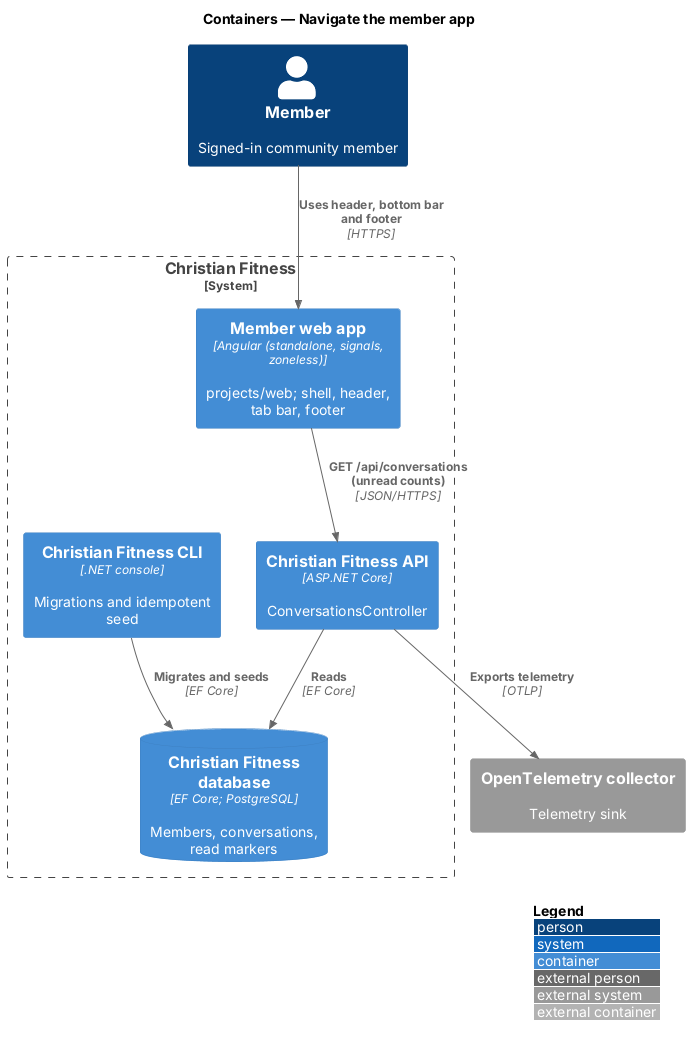

The diagram above was rendered by PlantUML. Its source (embedded in the PNG):
@startuml
!include <C4/C4_Container>
LAYOUT_WITH_LEGEND()
title Containers — Navigate the member app

Person(user, "Member", "Signed-in community member")
System_Boundary(cf, "Christian Fitness") {
  Container(web, "Member web app", "Angular (standalone, signals, zoneless)", "projects/web; shell, header, tab bar, footer")
  Container(api, "Christian Fitness API", "ASP.NET Core", "ConversationsController")
  ContainerDb(db, "Christian Fitness database", "EF Core; PostgreSQL", "Members, conversations, read markers")
  Container(cli, "Christian Fitness CLI", ".NET console", "Migrations and idempotent seed")
}
System_Ext(otel, "OpenTelemetry collector", "Telemetry sink")

Rel(user, web, "Uses header, bottom bar and footer", "HTTPS")
Rel(web, api, "GET /api/conversations (unread counts)", "JSON/HTTPS")
Rel(api, db, "Reads", "EF Core")
Rel(cli, db, "Migrates and seeds", "EF Core")
Rel(api, otel, "Exports telemetry", "OTLP")
@enduml